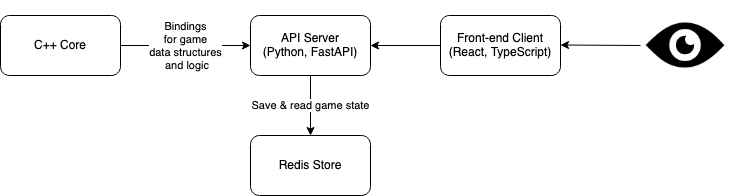

The diagram above was exported from draw.io. Its source (the exported page's mxGraphModel, read from the mxfile embedded in the PNG):
<mxGraphModel dx="1298" dy="807" grid="1" gridSize="10" guides="1" tooltips="1" connect="1" arrows="1" fold="1" page="1" pageScale="1" pageWidth="850" pageHeight="1100" math="0" shadow="0">
  <root>
    <mxCell id="0" />
    <mxCell id="1" parent="0" />
    <mxCell id="CzTdG6S8a9TLQ5QO0KZ--1" value="Front-end Client&lt;br&gt;(React, TypeScript)" style="rounded=1;whiteSpace=wrap;html=1;" vertex="1" parent="1">
      <mxGeometry x="480" y="220" width="120" height="60" as="geometry" />
    </mxCell>
    <mxCell id="CzTdG6S8a9TLQ5QO0KZ--2" value="API Server&lt;br&gt;(Python, FastAPI)" style="rounded=1;whiteSpace=wrap;html=1;" vertex="1" parent="1">
      <mxGeometry x="290" y="220" width="120" height="60" as="geometry" />
    </mxCell>
    <mxCell id="CzTdG6S8a9TLQ5QO0KZ--3" value="C++ Core" style="rounded=1;whiteSpace=wrap;html=1;" vertex="1" parent="1">
      <mxGeometry x="40" y="220" width="120" height="60" as="geometry" />
    </mxCell>
    <mxCell id="CzTdG6S8a9TLQ5QO0KZ--4" value="Redis Store" style="rounded=1;whiteSpace=wrap;html=1;" vertex="1" parent="1">
      <mxGeometry x="290" y="340" width="120" height="60" as="geometry" />
    </mxCell>
    <mxCell id="CzTdG6S8a9TLQ5QO0KZ--10" value="" style="shape=image;html=1;verticalAlign=top;verticalLabelPosition=bottom;labelBackgroundColor=#ffffff;imageAspect=0;aspect=fixed;image=https://cdn4.iconfinder.com/data/icons/ionicons/512/icon-eye-128.png" vertex="1" parent="1">
      <mxGeometry x="680" y="205" width="90" height="90" as="geometry" />
    </mxCell>
    <mxCell id="CzTdG6S8a9TLQ5QO0KZ--11" value="" style="endArrow=classic;html=1;rounded=0;entryX=0;entryY=0.5;entryDx=0;entryDy=0;exitX=1;exitY=0.5;exitDx=0;exitDy=0;" edge="1" parent="1" source="CzTdG6S8a9TLQ5QO0KZ--3" target="CzTdG6S8a9TLQ5QO0KZ--2">
      <mxGeometry width="50" height="50" relative="1" as="geometry">
        <mxPoint x="170" y="250" as="sourcePoint" />
        <mxPoint x="450" y="430" as="targetPoint" />
        <Array as="points" />
      </mxGeometry>
    </mxCell>
    <mxCell id="CzTdG6S8a9TLQ5QO0KZ--12" value="&lt;div&gt;Bindings&lt;br&gt;&lt;/div&gt;&lt;div&gt;for game&lt;/div&gt;&lt;div&gt;data structures&lt;/div&gt;&lt;div&gt;&amp;nbsp;and logic&lt;br&gt;&lt;/div&gt;" style="edgeLabel;html=1;align=center;verticalAlign=middle;resizable=0;points=[];" vertex="1" connectable="0" parent="CzTdG6S8a9TLQ5QO0KZ--11">
      <mxGeometry x="-0.0222" relative="1" as="geometry">
        <mxPoint as="offset" />
      </mxGeometry>
    </mxCell>
    <mxCell id="CzTdG6S8a9TLQ5QO0KZ--14" value="Save &amp;amp; read game state" style="endArrow=classic;html=1;rounded=0;exitX=0.5;exitY=1;exitDx=0;exitDy=0;entryX=0.5;entryY=0;entryDx=0;entryDy=0;" edge="1" parent="1" source="CzTdG6S8a9TLQ5QO0KZ--2" target="CzTdG6S8a9TLQ5QO0KZ--4">
      <mxGeometry width="50" height="50" relative="1" as="geometry">
        <mxPoint x="410" y="510" as="sourcePoint" />
        <mxPoint x="460" y="460" as="targetPoint" />
      </mxGeometry>
    </mxCell>
    <mxCell id="CzTdG6S8a9TLQ5QO0KZ--16" value="" style="endArrow=classic;html=1;rounded=0;exitX=0;exitY=0.5;exitDx=0;exitDy=0;entryX=1;entryY=0.5;entryDx=0;entryDy=0;" edge="1" parent="1" source="CzTdG6S8a9TLQ5QO0KZ--1" target="CzTdG6S8a9TLQ5QO0KZ--2">
      <mxGeometry width="50" height="50" relative="1" as="geometry">
        <mxPoint x="410" y="510" as="sourcePoint" />
        <mxPoint x="460" y="460" as="targetPoint" />
      </mxGeometry>
    </mxCell>
    <mxCell id="CzTdG6S8a9TLQ5QO0KZ--17" value="" style="endArrow=classic;html=1;rounded=0;entryX=1;entryY=0.5;entryDx=0;entryDy=0;" edge="1" parent="1">
      <mxGeometry width="50" height="50" relative="1" as="geometry">
        <mxPoint x="680" y="250" as="sourcePoint" />
        <mxPoint x="600" y="249.5" as="targetPoint" />
      </mxGeometry>
    </mxCell>
  </root>
</mxGraphModel>